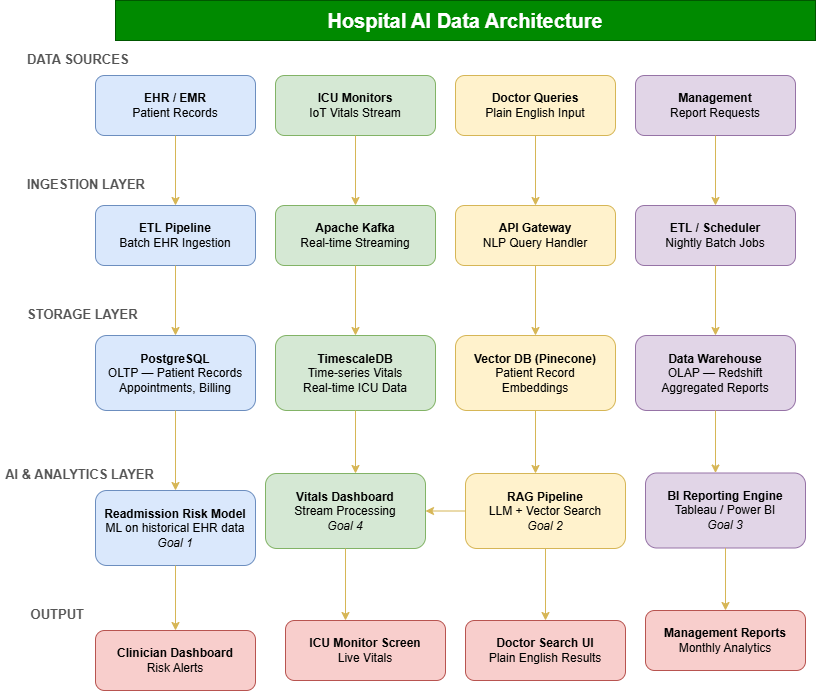

The diagram above was exported from draw.io. Its source (the exported page's mxGraphModel, read from the mxfile embedded in the PNG):
<mxGraphModel dx="2339" dy="803" grid="1" gridSize="10" guides="1" tooltips="1" connect="1" arrows="1" fold="1" page="1" pageScale="1" pageWidth="850" pageHeight="1100" math="0" shadow="0">
  <root>
    <mxCell id="0" />
    <mxCell id="1" parent="0" />
    <mxCell id="hQfTJxMbk8gQvcwDBEx7-1" parent="1" style="text;html=1;strokeColor=#005700;fillColor=#008a00;align=center;verticalAlign=middle;whiteSpace=wrap;rounded=0;fontSize=20;fontStyle=1;fontColor=#ffffff;" value="Hospital AI Data Architecture" vertex="1">
      <mxGeometry height="40" width="700" x="-440" y="40" as="geometry" />
    </mxCell>
    <mxCell id="hQfTJxMbk8gQvcwDBEx7-2" parent="1" style="text;html=1;strokeColor=none;fillColor=none;align=left;fontStyle=1;fontSize=13;fontColor=#555555;" value="DATA SOURCES" vertex="1">
      <mxGeometry height="30" width="200" x="-530" y="85" as="geometry" />
    </mxCell>
    <mxCell id="hQfTJxMbk8gQvcwDBEx7-3" parent="1" style="rounded=1;whiteSpace=wrap;html=1;fillColor=#dae8fc;strokeColor=#6c8ebf;fontSize=12;" value="&lt;b&gt;EHR / EMR&lt;/b&gt;&lt;br&gt;Patient Records" vertex="1">
      <mxGeometry height="60" width="160" x="-460" y="115" as="geometry" />
    </mxCell>
    <mxCell id="hQfTJxMbk8gQvcwDBEx7-4" parent="1" style="rounded=1;whiteSpace=wrap;html=1;fillColor=#d5e8d4;strokeColor=#82b366;fontSize=12;" value="&lt;b&gt;ICU Monitors&lt;/b&gt;&lt;br&gt;IoT Vitals Stream" vertex="1">
      <mxGeometry height="60" width="160" x="-280" y="115" as="geometry" />
    </mxCell>
    <mxCell id="hQfTJxMbk8gQvcwDBEx7-5" parent="1" style="rounded=1;whiteSpace=wrap;html=1;fillColor=#fff2cc;strokeColor=#d6b656;fontSize=12;" value="&lt;b&gt;Doctor Queries&lt;/b&gt;&lt;br&gt;Plain English Input" vertex="1">
      <mxGeometry height="60" width="160" x="-100" y="115" as="geometry" />
    </mxCell>
    <mxCell id="hQfTJxMbk8gQvcwDBEx7-6" parent="1" style="rounded=1;whiteSpace=wrap;html=1;fillColor=#e1d5e7;strokeColor=#9673a6;fontSize=12;" value="&lt;b&gt;Management&lt;/b&gt;&lt;br&gt;Report Requests" vertex="1">
      <mxGeometry height="60" width="160" x="80" y="115" as="geometry" />
    </mxCell>
    <mxCell id="hQfTJxMbk8gQvcwDBEx7-7" parent="1" style="text;html=1;strokeColor=none;fillColor=none;align=left;fontStyle=1;fontSize=13;fontColor=#555555;" value="INGESTION LAYER" vertex="1">
      <mxGeometry height="30" width="200" x="-530" y="210" as="geometry" />
    </mxCell>
    <mxCell id="hQfTJxMbk8gQvcwDBEx7-8" parent="1" style="rounded=1;whiteSpace=wrap;html=1;fillColor=#dae8fc;strokeColor=#6c8ebf;fontSize=12;" value="&lt;b&gt;ETL Pipeline&lt;/b&gt;&lt;br&gt;Batch EHR Ingestion" vertex="1">
      <mxGeometry height="60" width="160" x="-460" y="245" as="geometry" />
    </mxCell>
    <mxCell id="hQfTJxMbk8gQvcwDBEx7-9" parent="1" style="rounded=1;whiteSpace=wrap;html=1;fillColor=#d5e8d4;strokeColor=#82b366;fontSize=12;" value="&lt;b&gt;Apache Kafka&lt;/b&gt;&lt;br&gt;Real-time Streaming" vertex="1">
      <mxGeometry height="60" width="160" x="-280" y="245" as="geometry" />
    </mxCell>
    <mxCell id="hQfTJxMbk8gQvcwDBEx7-10" parent="1" style="rounded=1;whiteSpace=wrap;html=1;fillColor=#fff2cc;strokeColor=#d6b656;fontSize=12;" value="&lt;b&gt;API Gateway&lt;/b&gt;&lt;br&gt;NLP Query Handler" vertex="1">
      <mxGeometry height="60" width="160" x="-100" y="245" as="geometry" />
    </mxCell>
    <mxCell id="hQfTJxMbk8gQvcwDBEx7-11" parent="1" style="rounded=1;whiteSpace=wrap;html=1;fillColor=#e1d5e7;strokeColor=#9673a6;fontSize=12;" value="&lt;b&gt;ETL / Scheduler&lt;/b&gt;&lt;br&gt;Nightly Batch Jobs" vertex="1">
      <mxGeometry height="60" width="160" x="80" y="245" as="geometry" />
    </mxCell>
    <mxCell id="hQfTJxMbk8gQvcwDBEx7-12" parent="1" style="text;html=1;strokeColor=none;fillColor=none;align=left;fontStyle=1;fontSize=13;fontColor=#555555;" value="STORAGE LAYER" vertex="1">
      <mxGeometry height="30" width="200" x="-530" y="340" as="geometry" />
    </mxCell>
    <mxCell id="hQfTJxMbk8gQvcwDBEx7-13" parent="1" style="rounded=1;whiteSpace=wrap;html=1;fillColor=#dae8fc;strokeColor=#6c8ebf;fontSize=12;" value="&lt;b&gt;PostgreSQL&lt;/b&gt;&lt;br&gt;OLTP — Patient Records&lt;br&gt;Appointments, Billing" vertex="1">
      <mxGeometry height="75" width="160" x="-460" y="375" as="geometry" />
    </mxCell>
    <mxCell id="hQfTJxMbk8gQvcwDBEx7-14" parent="1" style="rounded=1;whiteSpace=wrap;html=1;fillColor=#d5e8d4;strokeColor=#82b366;fontSize=12;" value="&lt;b&gt;TimescaleDB&lt;/b&gt;&lt;br&gt;Time-series Vitals&lt;br&gt;Real-time ICU Data" vertex="1">
      <mxGeometry height="75" width="160" x="-280" y="375" as="geometry" />
    </mxCell>
    <mxCell id="hQfTJxMbk8gQvcwDBEx7-15" parent="1" style="rounded=1;whiteSpace=wrap;html=1;fillColor=#fff2cc;strokeColor=#d6b656;fontSize=12;" value="&lt;b&gt;Vector DB (Pinecone)&lt;/b&gt;&lt;br&gt;Patient Record&lt;br&gt;Embeddings" vertex="1">
      <mxGeometry height="75" width="160" x="-100" y="375" as="geometry" />
    </mxCell>
    <mxCell id="hQfTJxMbk8gQvcwDBEx7-16" parent="1" style="rounded=1;whiteSpace=wrap;html=1;fillColor=#e1d5e7;strokeColor=#9673a6;fontSize=12;" value="&lt;b&gt;Data Warehouse&lt;/b&gt;&lt;br&gt;OLAP — Redshift&lt;br&gt;Aggregated Reports" vertex="1">
      <mxGeometry height="75" width="160" x="80" y="375" as="geometry" />
    </mxCell>
    <mxCell id="hQfTJxMbk8gQvcwDBEx7-17" parent="1" style="text;html=1;strokeColor=none;fillColor=none;align=left;fontStyle=1;fontSize=13;fontColor=#555555;" value="&amp;nbsp;AI &amp;amp; ANALYTICS LAYER" vertex="1">
      <mxGeometry height="30" width="250" x="-555" y="500" as="geometry" />
    </mxCell>
    <mxCell id="hQfTJxMbk8gQvcwDBEx7-18" parent="1" style="rounded=1;whiteSpace=wrap;html=1;fillColor=#dae8fc;strokeColor=#6c8ebf;fontSize=12;" value="&lt;b&gt;Readmission Risk Model&lt;/b&gt;&lt;br&gt;ML on historical EHR data&lt;br&gt;&lt;i&gt;Goal 1&lt;/i&gt;" vertex="1">
      <mxGeometry height="75" width="160" x="-460" y="530" as="geometry" />
    </mxCell>
    <mxCell id="hQfTJxMbk8gQvcwDBEx7-43" edge="1" parent="1" source="hQfTJxMbk8gQvcwDBEx7-19" style="edgeStyle=orthogonalEdgeStyle;rounded=0;orthogonalLoop=1;jettySize=auto;html=1;fillColor=#fff2cc;strokeColor=#d6b656;" target="hQfTJxMbk8gQvcwDBEx7-21" value="">
      <mxGeometry relative="1" as="geometry" />
    </mxCell>
    <mxCell id="hQfTJxMbk8gQvcwDBEx7-19" parent="1" style="rounded=1;whiteSpace=wrap;html=1;fillColor=#fff2cc;strokeColor=#d6b656;fontSize=12;" value="&lt;b&gt;RAG Pipeline&lt;/b&gt;&lt;br&gt;LLM + Vector Search&lt;br&gt;&lt;i&gt;Goal 2&lt;/i&gt;" vertex="1">
      <mxGeometry height="75" width="160" x="-90" y="513" as="geometry" />
    </mxCell>
    <mxCell id="hQfTJxMbk8gQvcwDBEx7-20" parent="1" style="rounded=1;whiteSpace=wrap;html=1;fillColor=#e1d5e7;strokeColor=#9673a6;fontSize=12;" value="&lt;b&gt;BI Reporting Engine&lt;/b&gt;&lt;br&gt;Tableau / Power BI&lt;br&gt;&lt;i&gt;Goal 3&lt;/i&gt;" vertex="1">
      <mxGeometry height="75" width="160" x="90" y="512.5" as="geometry" />
    </mxCell>
    <mxCell id="hQfTJxMbk8gQvcwDBEx7-21" parent="1" style="rounded=1;whiteSpace=wrap;html=1;fillColor=#d5e8d4;strokeColor=#82b366;fontSize=12;" value="&lt;b&gt;Vitals Dashboard&lt;/b&gt;&lt;br&gt;Stream Processing&lt;br&gt;&lt;i&gt;Goal 4&lt;/i&gt;" vertex="1">
      <mxGeometry height="75" width="160" x="-290" y="513" as="geometry" />
    </mxCell>
    <mxCell id="hQfTJxMbk8gQvcwDBEx7-22" parent="1" style="text;html=1;strokeColor=none;fillColor=none;align=left;fontStyle=1;fontSize=13;fontColor=#555555;" value="&amp;nbsp;OUTPUT" vertex="1">
      <mxGeometry height="30" width="200" x="-530" y="640" as="geometry" />
    </mxCell>
    <mxCell id="hQfTJxMbk8gQvcwDBEx7-23" parent="1" style="rounded=1;whiteSpace=wrap;html=1;fillColor=#f8cecc;strokeColor=#b85450;fontSize=12;" value="&lt;b&gt;Clinician Dashboard&lt;/b&gt;&lt;br&gt;Risk Alerts" vertex="1">
      <mxGeometry height="60" width="160" x="-460" y="670" as="geometry" />
    </mxCell>
    <mxCell id="hQfTJxMbk8gQvcwDBEx7-24" parent="1" style="rounded=1;whiteSpace=wrap;html=1;fillColor=#f8cecc;strokeColor=#b85450;fontSize=12;" value="&lt;b&gt;Doctor Search UI&lt;/b&gt;&lt;br&gt;Plain English Results" vertex="1">
      <mxGeometry height="60" width="160" x="-90" y="660" as="geometry" />
    </mxCell>
    <mxCell id="hQfTJxMbk8gQvcwDBEx7-25" parent="1" style="rounded=1;whiteSpace=wrap;html=1;fillColor=#f8cecc;strokeColor=#b85450;fontSize=12;" value="&lt;b&gt;Management Reports&lt;/b&gt;&lt;br&gt;Monthly Analytics" vertex="1">
      <mxGeometry height="60" width="160" x="90" y="650" as="geometry" />
    </mxCell>
    <mxCell id="hQfTJxMbk8gQvcwDBEx7-26" parent="1" style="rounded=1;whiteSpace=wrap;html=1;fillColor=#f8cecc;strokeColor=#b85450;fontSize=12;" value="&lt;b&gt;ICU Monitor Screen&lt;/b&gt;&lt;br&gt;Live Vitals" vertex="1">
      <mxGeometry height="60" width="160" x="-270" y="660" as="geometry" />
    </mxCell>
    <mxCell id="hQfTJxMbk8gQvcwDBEx7-27" edge="1" parent="1" source="hQfTJxMbk8gQvcwDBEx7-3" style="edgeStyle=orthogonalEdgeStyle;fillColor=#fff2cc;strokeColor=#d6b656;" target="hQfTJxMbk8gQvcwDBEx7-8">
      <mxGeometry relative="1" as="geometry" />
    </mxCell>
    <mxCell id="hQfTJxMbk8gQvcwDBEx7-28" edge="1" parent="1" source="hQfTJxMbk8gQvcwDBEx7-4" style="edgeStyle=orthogonalEdgeStyle;fillColor=#fff2cc;strokeColor=#d6b656;" target="hQfTJxMbk8gQvcwDBEx7-9">
      <mxGeometry relative="1" as="geometry" />
    </mxCell>
    <mxCell id="hQfTJxMbk8gQvcwDBEx7-29" edge="1" parent="1" source="hQfTJxMbk8gQvcwDBEx7-5" style="edgeStyle=orthogonalEdgeStyle;fillColor=#fff2cc;strokeColor=#d6b656;" target="hQfTJxMbk8gQvcwDBEx7-10">
      <mxGeometry relative="1" as="geometry" />
    </mxCell>
    <mxCell id="hQfTJxMbk8gQvcwDBEx7-30" edge="1" parent="1" source="hQfTJxMbk8gQvcwDBEx7-6" style="edgeStyle=orthogonalEdgeStyle;fillColor=#fff2cc;strokeColor=#d6b656;" target="hQfTJxMbk8gQvcwDBEx7-11">
      <mxGeometry relative="1" as="geometry" />
    </mxCell>
    <mxCell id="hQfTJxMbk8gQvcwDBEx7-31" edge="1" parent="1" source="hQfTJxMbk8gQvcwDBEx7-8" style="edgeStyle=orthogonalEdgeStyle;fillColor=#fff2cc;strokeColor=#d6b656;" target="hQfTJxMbk8gQvcwDBEx7-13">
      <mxGeometry relative="1" as="geometry" />
    </mxCell>
    <mxCell id="hQfTJxMbk8gQvcwDBEx7-32" edge="1" parent="1" source="hQfTJxMbk8gQvcwDBEx7-9" style="edgeStyle=orthogonalEdgeStyle;fillColor=#fff2cc;strokeColor=#d6b656;" target="hQfTJxMbk8gQvcwDBEx7-14">
      <mxGeometry relative="1" as="geometry" />
    </mxCell>
    <mxCell id="hQfTJxMbk8gQvcwDBEx7-33" edge="1" parent="1" source="hQfTJxMbk8gQvcwDBEx7-10" style="edgeStyle=orthogonalEdgeStyle;fillColor=#fff2cc;strokeColor=#d6b656;" target="hQfTJxMbk8gQvcwDBEx7-15">
      <mxGeometry relative="1" as="geometry" />
    </mxCell>
    <mxCell id="hQfTJxMbk8gQvcwDBEx7-34" edge="1" parent="1" source="hQfTJxMbk8gQvcwDBEx7-11" style="edgeStyle=orthogonalEdgeStyle;fillColor=#fff2cc;strokeColor=#d6b656;" target="hQfTJxMbk8gQvcwDBEx7-16">
      <mxGeometry relative="1" as="geometry" />
    </mxCell>
    <mxCell id="hQfTJxMbk8gQvcwDBEx7-35" edge="1" parent="1" source="hQfTJxMbk8gQvcwDBEx7-13" style="edgeStyle=orthogonalEdgeStyle;fillColor=#fff2cc;strokeColor=#d6b656;" target="hQfTJxMbk8gQvcwDBEx7-18">
      <mxGeometry relative="1" as="geometry" />
    </mxCell>
    <mxCell id="hQfTJxMbk8gQvcwDBEx7-36" edge="1" parent="1" source="hQfTJxMbk8gQvcwDBEx7-15" style="edgeStyle=orthogonalEdgeStyle;fillColor=#fff2cc;strokeColor=#d6b656;" target="hQfTJxMbk8gQvcwDBEx7-19">
      <mxGeometry relative="1" as="geometry">
        <Array as="points">
          <mxPoint x="-20" y="540" />
          <mxPoint x="-20" y="540" />
        </Array>
      </mxGeometry>
    </mxCell>
    <mxCell id="hQfTJxMbk8gQvcwDBEx7-37" edge="1" parent="1" source="hQfTJxMbk8gQvcwDBEx7-16" style="edgeStyle=orthogonalEdgeStyle;fillColor=#fff2cc;strokeColor=#d6b656;" target="hQfTJxMbk8gQvcwDBEx7-20">
      <mxGeometry relative="1" as="geometry">
        <Array as="points">
          <mxPoint x="160" y="550" />
          <mxPoint x="160" y="550" />
        </Array>
      </mxGeometry>
    </mxCell>
    <mxCell id="hQfTJxMbk8gQvcwDBEx7-38" edge="1" parent="1" source="hQfTJxMbk8gQvcwDBEx7-14" style="edgeStyle=orthogonalEdgeStyle;fillColor=#fff2cc;strokeColor=#d6b656;" target="hQfTJxMbk8gQvcwDBEx7-21">
      <mxGeometry relative="1" as="geometry">
        <Array as="points">
          <mxPoint x="-200" y="550" />
          <mxPoint x="-200" y="550" />
        </Array>
      </mxGeometry>
    </mxCell>
    <mxCell id="hQfTJxMbk8gQvcwDBEx7-39" edge="1" parent="1" source="hQfTJxMbk8gQvcwDBEx7-18" style="edgeStyle=orthogonalEdgeStyle;fillColor=#fff2cc;strokeColor=#d6b656;" target="hQfTJxMbk8gQvcwDBEx7-23">
      <mxGeometry relative="1" as="geometry" />
    </mxCell>
    <mxCell id="hQfTJxMbk8gQvcwDBEx7-40" edge="1" parent="1" source="hQfTJxMbk8gQvcwDBEx7-19" style="edgeStyle=orthogonalEdgeStyle;fillColor=#fff2cc;strokeColor=#d6b656;" target="hQfTJxMbk8gQvcwDBEx7-24">
      <mxGeometry relative="1" as="geometry" />
    </mxCell>
    <mxCell id="hQfTJxMbk8gQvcwDBEx7-41" edge="1" parent="1" source="hQfTJxMbk8gQvcwDBEx7-20" style="edgeStyle=orthogonalEdgeStyle;fillColor=#fff2cc;strokeColor=#d6b656;" target="hQfTJxMbk8gQvcwDBEx7-25">
      <mxGeometry relative="1" as="geometry" />
    </mxCell>
    <mxCell id="hQfTJxMbk8gQvcwDBEx7-42" edge="1" parent="1" source="hQfTJxMbk8gQvcwDBEx7-21" style="edgeStyle=orthogonalEdgeStyle;fillColor=#fff2cc;strokeColor=#d6b656;" target="hQfTJxMbk8gQvcwDBEx7-26">
      <mxGeometry relative="1" as="geometry">
        <Array as="points">
          <mxPoint x="-210" y="690" />
          <mxPoint x="-210" y="690" />
        </Array>
      </mxGeometry>
    </mxCell>
  </root>
</mxGraphModel>